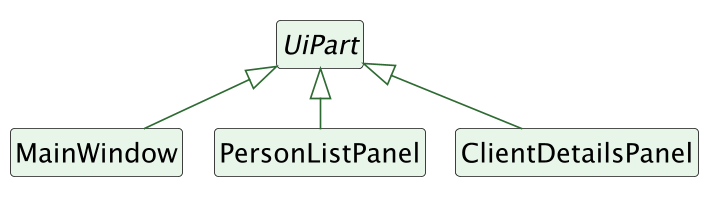

The diagram above was rendered by PlantUML. Its source (embedded in the PNG):
@startuml
!pragma layout smetana
hide circle
hide empty members
skinparam shadowing false
skinparam dpi 160
skinparam defaultFontSize 16
skinparam nodesep 35
skinparam ranksep 60
skinparam classBackgroundColor #E8F5E9
skinparam arrowColor #2E6B32

' Generic type arguments are omitted in this focused inheritance view.
abstract class UiPart
class MainWindow
class PersonListPanel
class ClientDetailsPanel

UiPart <|-- MainWindow
UiPart <|-- PersonListPanel
UiPart <|-- ClientDetailsPanel
@enduml